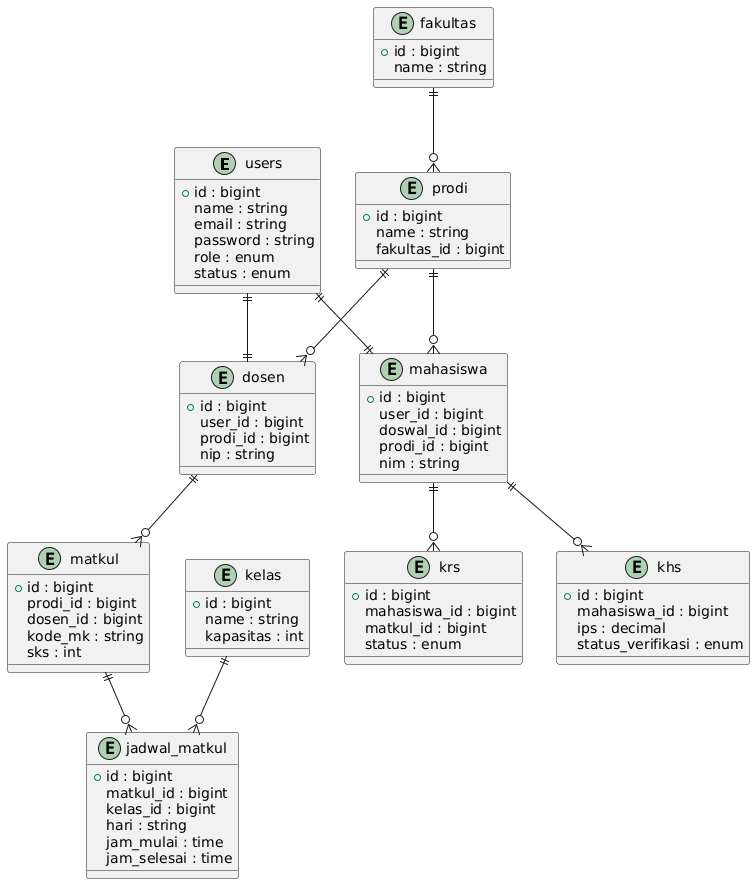

The diagram above was rendered by PlantUML. Its source (embedded in the PNG):
@startuml
entity users {
  +id : bigint
  name : string
  email : string
  password : string
  role : enum
  status : enum
}

entity fakultas {
  +id : bigint
  name : string
}

entity prodi {
  +id : bigint
  name : string
  fakultas_id : bigint
}

entity dosen {
  +id : bigint
  user_id : bigint
  prodi_id : bigint
  nip : string
}

entity mahasiswa {
  +id : bigint
  user_id : bigint
  doswal_id : bigint
  prodi_id : bigint
  nim : string
}

entity matkul {
  +id : bigint
  prodi_id : bigint
  dosen_id : bigint
  kode_mk : string
  sks : int
}

entity kelas {
  +id : bigint
  name : string
  kapasitas : int
}

entity jadwal_matkul {
  +id : bigint
  matkul_id : bigint
  kelas_id : bigint
  hari : string
  jam_mulai : time
  jam_selesai : time
}

entity krs {
  +id : bigint
  mahasiswa_id : bigint
  matkul_id : bigint
  status : enum
}

entity khs {
  +id : bigint
  mahasiswa_id : bigint
  ips : decimal
  status_verifikasi : enum
}

fakultas ||--o{ prodi
prodi ||--o{ dosen
prodi ||--o{ mahasiswa
users ||--|| dosen
users ||--|| mahasiswa
dosen ||--o{ matkul
matkul ||--o{ jadwal_matkul
kelas ||--o{ jadwal_matkul
mahasiswa ||--o{ krs
mahasiswa ||--o{ khs
@enduml